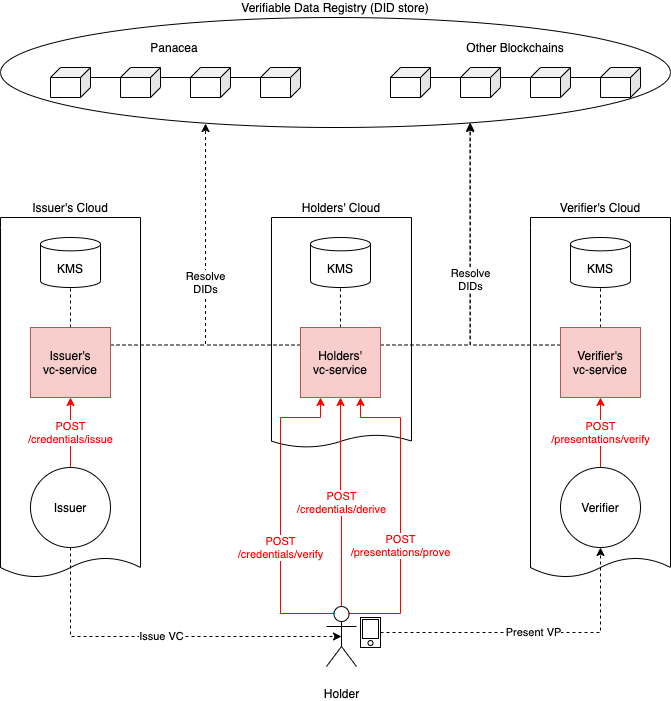

The diagram above was exported from draw.io. Its source (the exported page's mxGraphModel, read from the mxfile embedded in the PNG):
<mxGraphModel dx="946" dy="2183" grid="1" gridSize="10" guides="1" tooltips="1" connect="1" arrows="1" fold="1" page="1" pageScale="1" pageWidth="827" pageHeight="1169" math="0" shadow="0">
  <root>
    <mxCell id="0" />
    <mxCell id="1" parent="0" />
    <mxCell id="2" value="Verifiable Data Registry (DID store)" style="ellipse;whiteSpace=wrap;html=1;labelPosition=center;verticalLabelPosition=top;align=center;verticalAlign=bottom;" vertex="1" parent="1">
      <mxGeometry x="70" y="-80" width="670" height="110" as="geometry" />
    </mxCell>
    <mxCell id="3" value="Verifier's Cloud" style="shape=document;whiteSpace=wrap;html=1;boundedLbl=1;size=0.05555555555555555;labelPosition=center;verticalLabelPosition=top;align=center;verticalAlign=bottom;" vertex="1" parent="1">
      <mxGeometry x="600" y="120" width="140" height="360" as="geometry" />
    </mxCell>
    <mxCell id="4" value="Holders' Cloud" style="shape=document;whiteSpace=wrap;html=1;boundedLbl=1;size=0.05555555555555555;labelPosition=center;verticalLabelPosition=top;align=center;verticalAlign=bottom;" vertex="1" parent="1">
      <mxGeometry x="341" y="120" width="140" height="230" as="geometry" />
    </mxCell>
    <mxCell id="5" value="Issuer's Cloud" style="shape=document;whiteSpace=wrap;html=1;boundedLbl=1;size=0.05555555555555555;labelPosition=center;verticalLabelPosition=top;align=center;verticalAlign=bottom;" vertex="1" parent="1">
      <mxGeometry x="70" y="120" width="140" height="360" as="geometry" />
    </mxCell>
    <mxCell id="6" style="edgeStyle=orthogonalEdgeStyle;rounded=0;orthogonalLoop=1;jettySize=auto;html=1;exitX=0.5;exitY=0;exitDx=0;exitDy=0;entryX=0.5;entryY=1;entryDx=0;entryDy=0;entryPerimeter=0;dashed=1;endArrow=none;endFill=0;" edge="1" source="8" target="31" parent="1">
      <mxGeometry relative="1" as="geometry" />
    </mxCell>
    <mxCell id="7" style="edgeStyle=orthogonalEdgeStyle;rounded=0;orthogonalLoop=1;jettySize=auto;html=1;exitX=1;exitY=0.25;exitDx=0;exitDy=0;entryX=0.306;entryY=0.964;entryDx=0;entryDy=0;entryPerimeter=0;endArrow=none;endFill=0;dashed=1;" edge="1" source="8" target="2" parent="1">
      <mxGeometry relative="1" as="geometry" />
    </mxCell>
    <mxCell id="8" value="Issuer's&lt;br&gt;vc-service" style="rounded=0;whiteSpace=wrap;html=1;fillColor=#f8cecc;strokeColor=#b85450;" vertex="1" parent="1">
      <mxGeometry x="100" y="230" width="80" height="70" as="geometry" />
    </mxCell>
    <mxCell id="9" value="POST&lt;br&gt;/credentials/issue" style="edgeStyle=orthogonalEdgeStyle;rounded=0;orthogonalLoop=1;jettySize=auto;html=1;exitX=0.5;exitY=0;exitDx=0;exitDy=0;entryX=0.5;entryY=1;entryDx=0;entryDy=0;fontColor=#FF0000;fillColor=#f8cecc;strokeColor=#FF0000;" edge="1" source="11" target="8" parent="1">
      <mxGeometry relative="1" as="geometry" />
    </mxCell>
    <mxCell id="10" value="Issue VC" style="edgeStyle=orthogonalEdgeStyle;rounded=0;orthogonalLoop=1;jettySize=auto;html=1;exitX=0.5;exitY=1;exitDx=0;exitDy=0;entryX=0.5;entryY=0.5;entryDx=0;entryDy=0;entryPerimeter=0;dashed=1;" edge="1" source="11" target="15" parent="1">
      <mxGeometry relative="1" as="geometry">
        <Array as="points">
          <mxPoint x="140" y="539" />
        </Array>
      </mxGeometry>
    </mxCell>
    <mxCell id="11" value="Issuer" style="ellipse;whiteSpace=wrap;html=1;aspect=fixed;" vertex="1" parent="1">
      <mxGeometry x="100" y="370" width="80" height="80" as="geometry" />
    </mxCell>
    <mxCell id="12" value="POST&lt;br&gt;/credentials/verify" style="edgeStyle=orthogonalEdgeStyle;rounded=0;orthogonalLoop=1;jettySize=auto;html=1;exitX=0.25;exitY=0.1;exitDx=0;exitDy=0;exitPerimeter=0;entryX=0.25;entryY=1;entryDx=0;entryDy=0;fontColor=#FF0000;fillColor=#f8cecc;strokeColor=#FF0000;" edge="1" source="15" target="23" parent="1">
      <mxGeometry x="-0.2238" relative="1" as="geometry">
        <Array as="points">
          <mxPoint x="350" y="516" />
          <mxPoint x="350" y="320" />
          <mxPoint x="390" y="320" />
        </Array>
        <mxPoint as="offset" />
      </mxGeometry>
    </mxCell>
    <mxCell id="13" value="POST&lt;br&gt;/credentials/derive" style="edgeStyle=orthogonalEdgeStyle;rounded=0;orthogonalLoop=1;jettySize=auto;html=1;exitX=0.5;exitY=0;exitDx=0;exitDy=0;exitPerimeter=0;entryX=0.5;entryY=1;entryDx=0;entryDy=0;fontColor=#FF0000;fillColor=#f8cecc;strokeColor=#FF0000;" edge="1" source="15" target="23" parent="1">
      <mxGeometry relative="1" as="geometry" />
    </mxCell>
    <mxCell id="14" value="POST&lt;br&gt;/presentations/prove" style="edgeStyle=orthogonalEdgeStyle;rounded=0;orthogonalLoop=1;jettySize=auto;html=1;exitX=0.75;exitY=0.1;exitDx=0;exitDy=0;exitPerimeter=0;entryX=0.75;entryY=1;entryDx=0;entryDy=0;fontColor=#FF0000;fillColor=#f8cecc;strokeColor=#FF0000;" edge="1" source="15" target="23" parent="1">
      <mxGeometry x="-0.2177" relative="1" as="geometry">
        <Array as="points">
          <mxPoint x="419" y="516" />
          <mxPoint x="470" y="516" />
          <mxPoint x="470" y="320" />
          <mxPoint x="430" y="320" />
        </Array>
        <mxPoint as="offset" />
      </mxGeometry>
    </mxCell>
    <mxCell id="15" value="&lt;br&gt;Holder" style="shape=umlActor;verticalLabelPosition=bottom;verticalAlign=top;html=1;outlineConnect=0;" vertex="1" parent="1">
      <mxGeometry x="396" y="509" width="30" height="60" as="geometry" />
    </mxCell>
    <mxCell id="16" value="" style="group" vertex="1" connectable="0" parent="1">
      <mxGeometry x="430" y="520" width="20" height="30" as="geometry" />
    </mxCell>
    <mxCell id="17" value="" style="rounded=0;whiteSpace=wrap;html=1;" vertex="1" parent="16">
      <mxGeometry width="20" height="30" as="geometry" />
    </mxCell>
    <mxCell id="18" value="" style="rounded=0;whiteSpace=wrap;html=1;" vertex="1" parent="16">
      <mxGeometry x="2" y="2" width="16" height="19" as="geometry" />
    </mxCell>
    <mxCell id="19" value="" style="ellipse;whiteSpace=wrap;html=1;aspect=fixed;" vertex="1" parent="16">
      <mxGeometry x="7.5" y="23" width="5" height="5" as="geometry" />
    </mxCell>
    <mxCell id="20" style="edgeStyle=orthogonalEdgeStyle;rounded=0;orthogonalLoop=1;jettySize=auto;html=1;exitX=0.5;exitY=0;exitDx=0;exitDy=0;entryX=0.5;entryY=1;entryDx=0;entryDy=0;entryPerimeter=0;dashed=1;endArrow=none;endFill=0;" edge="1" source="23" target="30" parent="1">
      <mxGeometry relative="1" as="geometry" />
    </mxCell>
    <mxCell id="21" value="Resolve&lt;br&gt;DIDs" style="edgeStyle=orthogonalEdgeStyle;rounded=0;orthogonalLoop=1;jettySize=auto;html=1;exitX=0;exitY=0.25;exitDx=0;exitDy=0;entryX=0.306;entryY=0.964;entryDx=0;entryDy=0;entryPerimeter=0;endArrow=classic;endFill=1;dashed=1;" edge="1" source="23" target="2" parent="1">
      <mxGeometry relative="1" as="geometry" />
    </mxCell>
    <mxCell id="22" style="edgeStyle=orthogonalEdgeStyle;rounded=0;orthogonalLoop=1;jettySize=auto;html=1;exitX=1;exitY=0.25;exitDx=0;exitDy=0;entryX=0.701;entryY=0.955;entryDx=0;entryDy=0;entryPerimeter=0;dashed=1;startArrow=none;startFill=0;endArrow=classic;endFill=1;" edge="1" source="23" target="2" parent="1">
      <mxGeometry relative="1" as="geometry">
        <Array as="points">
          <mxPoint x="540" y="248" />
        </Array>
      </mxGeometry>
    </mxCell>
    <mxCell id="23" value="Holders'&lt;br&gt;vc-service" style="rounded=0;whiteSpace=wrap;html=1;fillColor=#f8cecc;strokeColor=#b85450;" vertex="1" parent="1">
      <mxGeometry x="370" y="230" width="80" height="70" as="geometry" />
    </mxCell>
    <mxCell id="24" style="edgeStyle=orthogonalEdgeStyle;rounded=0;orthogonalLoop=1;jettySize=auto;html=1;exitX=0.5;exitY=0;exitDx=0;exitDy=0;entryX=0.5;entryY=1;entryDx=0;entryDy=0;entryPerimeter=0;dashed=1;endArrow=none;endFill=0;" edge="1" source="26" target="32" parent="1">
      <mxGeometry relative="1" as="geometry" />
    </mxCell>
    <mxCell id="25" value="Resolve&lt;br&gt;DIDs" style="edgeStyle=orthogonalEdgeStyle;rounded=0;orthogonalLoop=1;jettySize=auto;html=1;exitX=0;exitY=0.25;exitDx=0;exitDy=0;entryX=0.701;entryY=0.964;entryDx=0;entryDy=0;entryPerimeter=0;dashed=1;startArrow=none;startFill=0;endArrow=classic;endFill=1;" edge="1" source="26" target="2" parent="1">
      <mxGeometry relative="1" as="geometry" />
    </mxCell>
    <mxCell id="26" value="Verifier's&lt;br&gt;vc-service" style="rounded=0;whiteSpace=wrap;html=1;fillColor=#f8cecc;strokeColor=#b85450;" vertex="1" parent="1">
      <mxGeometry x="630" y="230" width="80" height="70" as="geometry" />
    </mxCell>
    <mxCell id="27" value="POST&lt;br&gt;/presentations/verify" style="edgeStyle=orthogonalEdgeStyle;rounded=0;orthogonalLoop=1;jettySize=auto;html=1;exitX=0.5;exitY=0;exitDx=0;exitDy=0;entryX=0.5;entryY=1;entryDx=0;entryDy=0;fontColor=#FF0000;fillColor=#f8cecc;strokeColor=#FF0000;" edge="1" source="28" target="26" parent="1">
      <mxGeometry relative="1" as="geometry" />
    </mxCell>
    <mxCell id="28" value="Verifier" style="ellipse;whiteSpace=wrap;html=1;aspect=fixed;" vertex="1" parent="1">
      <mxGeometry x="630" y="370" width="80" height="80" as="geometry" />
    </mxCell>
    <mxCell id="29" value="Present VP" style="edgeStyle=orthogonalEdgeStyle;rounded=0;orthogonalLoop=1;jettySize=auto;html=1;exitX=1;exitY=0.5;exitDx=0;exitDy=0;entryX=0.5;entryY=1;entryDx=0;entryDy=0;dashed=1;" edge="1" source="17" target="28" parent="1">
      <mxGeometry relative="1" as="geometry" />
    </mxCell>
    <mxCell id="30" value="KMS" style="shape=cylinder3;whiteSpace=wrap;html=1;boundedLbl=1;backgroundOutline=1;size=6.666666666666671;" vertex="1" parent="1">
      <mxGeometry x="380" y="140" width="60" height="50" as="geometry" />
    </mxCell>
    <mxCell id="31" value="KMS" style="shape=cylinder3;whiteSpace=wrap;html=1;boundedLbl=1;backgroundOutline=1;size=6.666666666666671;" vertex="1" parent="1">
      <mxGeometry x="110" y="140" width="60" height="50" as="geometry" />
    </mxCell>
    <mxCell id="32" value="KMS" style="shape=cylinder3;whiteSpace=wrap;html=1;boundedLbl=1;backgroundOutline=1;size=6.666666666666671;" vertex="1" parent="1">
      <mxGeometry x="640" y="140" width="60" height="50" as="geometry" />
    </mxCell>
    <mxCell id="33" style="edgeStyle=orthogonalEdgeStyle;rounded=0;orthogonalLoop=1;jettySize=auto;html=1;exitX=0;exitY=0;exitDx=0;exitDy=10;exitPerimeter=0;endArrow=none;endFill=0;entryX=0;entryY=0;entryDx=40;entryDy=10;entryPerimeter=0;" edge="1" source="34" target="35" parent="1">
      <mxGeometry relative="1" as="geometry">
        <mxPoint x="180" y="-20" as="targetPoint" />
      </mxGeometry>
    </mxCell>
    <mxCell id="34" value="" style="shape=cube;whiteSpace=wrap;html=1;boundedLbl=1;backgroundOutline=1;darkOpacity=0.05;darkOpacity2=0.1;flipH=1;size=10;" vertex="1" parent="1">
      <mxGeometry x="120" y="-30" width="40" height="30" as="geometry" />
    </mxCell>
    <mxCell id="35" value="" style="shape=cube;whiteSpace=wrap;html=1;boundedLbl=1;backgroundOutline=1;darkOpacity=0.05;darkOpacity2=0.1;flipH=1;size=10;" vertex="1" parent="1">
      <mxGeometry x="190" y="-30" width="40" height="30" as="geometry" />
    </mxCell>
    <mxCell id="36" value="" style="shape=cube;whiteSpace=wrap;html=1;boundedLbl=1;backgroundOutline=1;darkOpacity=0.05;darkOpacity2=0.1;flipH=1;size=10;" vertex="1" parent="1">
      <mxGeometry x="260" y="-30" width="40" height="30" as="geometry" />
    </mxCell>
    <mxCell id="37" value="" style="shape=cube;whiteSpace=wrap;html=1;boundedLbl=1;backgroundOutline=1;darkOpacity=0.05;darkOpacity2=0.1;flipH=1;size=10;" vertex="1" parent="1">
      <mxGeometry x="330" y="-30" width="40" height="30" as="geometry" />
    </mxCell>
    <mxCell id="38" value="" style="endArrow=none;html=1;entryX=0;entryY=0;entryDx=40;entryDy=10;entryPerimeter=0;exitX=0;exitY=0;exitDx=0;exitDy=10;exitPerimeter=0;" edge="1" source="35" target="36" parent="1">
      <mxGeometry width="50" height="50" relative="1" as="geometry">
        <mxPoint x="150" y="100" as="sourcePoint" />
        <mxPoint x="200" y="50" as="targetPoint" />
      </mxGeometry>
    </mxCell>
    <mxCell id="39" value="" style="endArrow=none;html=1;entryX=0;entryY=0;entryDx=40;entryDy=10;entryPerimeter=0;exitX=0;exitY=0;exitDx=0;exitDy=10;exitPerimeter=0;" edge="1" source="36" target="37" parent="1">
      <mxGeometry width="50" height="50" relative="1" as="geometry">
        <mxPoint x="240" y="-10" as="sourcePoint" />
        <mxPoint x="270" y="-10" as="targetPoint" />
      </mxGeometry>
    </mxCell>
    <mxCell id="40" value="Panacea" style="text;html=1;strokeColor=none;fillColor=none;align=center;verticalAlign=middle;whiteSpace=wrap;rounded=0;" vertex="1" parent="1">
      <mxGeometry x="140" y="-60" width="208" height="20" as="geometry" />
    </mxCell>
    <mxCell id="41" style="edgeStyle=orthogonalEdgeStyle;rounded=0;orthogonalLoop=1;jettySize=auto;html=1;exitX=0;exitY=0;exitDx=0;exitDy=10;exitPerimeter=0;endArrow=none;endFill=0;entryX=0;entryY=0;entryDx=40;entryDy=10;entryPerimeter=0;" edge="1" source="42" target="43" parent="1">
      <mxGeometry relative="1" as="geometry">
        <mxPoint x="520" y="-20" as="targetPoint" />
      </mxGeometry>
    </mxCell>
    <mxCell id="42" value="" style="shape=cube;whiteSpace=wrap;html=1;boundedLbl=1;backgroundOutline=1;darkOpacity=0.05;darkOpacity2=0.1;flipH=1;size=10;" vertex="1" parent="1">
      <mxGeometry x="460" y="-30" width="40" height="30" as="geometry" />
    </mxCell>
    <mxCell id="43" value="" style="shape=cube;whiteSpace=wrap;html=1;boundedLbl=1;backgroundOutline=1;darkOpacity=0.05;darkOpacity2=0.1;flipH=1;size=10;" vertex="1" parent="1">
      <mxGeometry x="530" y="-30" width="40" height="30" as="geometry" />
    </mxCell>
    <mxCell id="44" value="" style="shape=cube;whiteSpace=wrap;html=1;boundedLbl=1;backgroundOutline=1;darkOpacity=0.05;darkOpacity2=0.1;flipH=1;size=10;" vertex="1" parent="1">
      <mxGeometry x="600" y="-30" width="40" height="30" as="geometry" />
    </mxCell>
    <mxCell id="45" value="" style="shape=cube;whiteSpace=wrap;html=1;boundedLbl=1;backgroundOutline=1;darkOpacity=0.05;darkOpacity2=0.1;flipH=1;size=10;" vertex="1" parent="1">
      <mxGeometry x="670" y="-30" width="40" height="30" as="geometry" />
    </mxCell>
    <mxCell id="46" value="" style="endArrow=none;html=1;entryX=0;entryY=0;entryDx=40;entryDy=10;entryPerimeter=0;exitX=0;exitY=0;exitDx=0;exitDy=10;exitPerimeter=0;" edge="1" source="43" target="44" parent="1">
      <mxGeometry width="50" height="50" relative="1" as="geometry">
        <mxPoint x="490" y="100" as="sourcePoint" />
        <mxPoint x="540" y="50" as="targetPoint" />
      </mxGeometry>
    </mxCell>
    <mxCell id="47" value="" style="endArrow=none;html=1;entryX=0;entryY=0;entryDx=40;entryDy=10;entryPerimeter=0;exitX=0;exitY=0;exitDx=0;exitDy=10;exitPerimeter=0;" edge="1" source="44" target="45" parent="1">
      <mxGeometry width="50" height="50" relative="1" as="geometry">
        <mxPoint x="580" y="-10" as="sourcePoint" />
        <mxPoint x="610" y="-10" as="targetPoint" />
      </mxGeometry>
    </mxCell>
    <mxCell id="48" value="Other Blockchains" style="text;html=1;strokeColor=none;fillColor=none;align=center;verticalAlign=middle;whiteSpace=wrap;rounded=0;" vertex="1" parent="1">
      <mxGeometry x="481" y="-60" width="208" height="20" as="geometry" />
    </mxCell>
  </root>
</mxGraphModel>